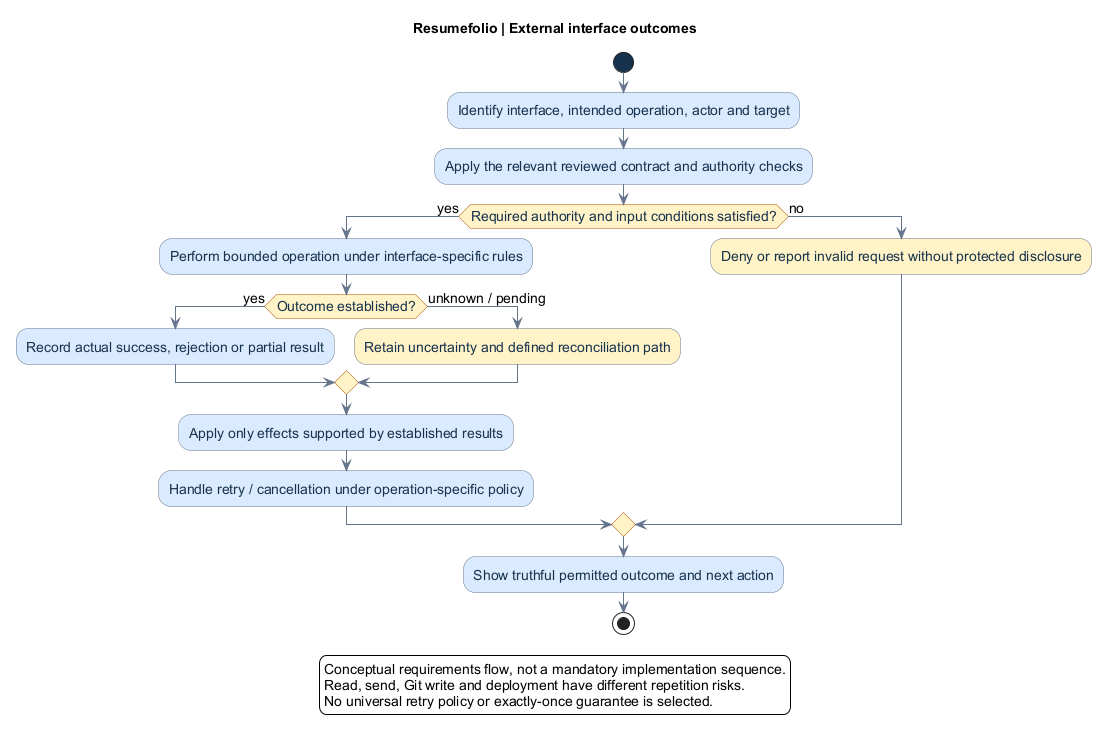

The diagram above was rendered by PlantUML. Its source (embedded in the PNG):
@startuml
title Resumefolio | External interface outcomes
skinparam backgroundColor white
skinparam defaultFontName Arial
skinparam defaultFontSize 14
skinparam shadowing false
skinparam ArrowColor #64748B
skinparam activity {
 BackgroundColor #DBEAFE
 BorderColor #64748B
 FontColor #17324D
 DiamondBackgroundColor #FEF3C7
 DiamondBorderColor #B45309
 StartColor #17324D
 EndColor #17324D
}
start
:Identify interface, intended operation, actor and target;
:Apply the relevant reviewed contract and authority checks;
if (Required authority and input conditions satisfied?) then (yes)
 :Perform bounded operation under interface-specific rules;
 if (Outcome established?) then (yes)
  :Record actual success, rejection or partial result;
 else (unknown / pending)
  :Retain uncertainty and defined reconciliation path; <<#FEF3C7>>
 endif
 :Apply only effects supported by established results;
 :Handle retry / cancellation under operation-specific policy;
else (no)
 :Deny or report invalid request without protected disclosure; <<#FEF3C7>>
endif
:Show truthful permitted outcome and next action;
stop
legend bottom
Conceptual requirements flow, not a mandatory implementation sequence.
Read, send, Git write and deployment have different repetition risks.
No universal retry policy or exactly-once guarantee is selected.
endlegend
@enduml